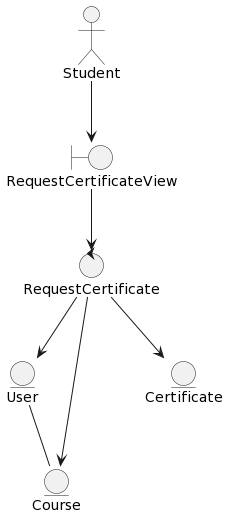

The diagram above was rendered by PlantUML. Its source (embedded in the PNG):
@startuml
:Student: as o1


boundary RequestCertificateView

control "RequestCertificate" as o2


entity "User" as o4
entity "Course" as o5
entity "Certificate" as o6

o1 --> RequestCertificateView

RequestCertificateView --> o2
o2 --> o4
o2 --> o5

o4 -- o5
o2 --> o6
@enduml